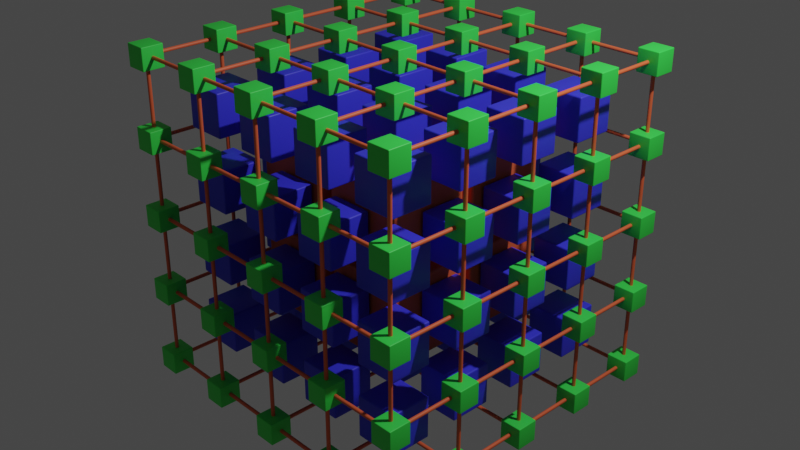 # Source: gnode_06.blend  (saved by Blender 3.4.6; exported with 4.5.12 LTS)
import bpy
from mathutils import Matrix  # noqa: F401  (used for matrix-valued properties, if any)

bpy.ops.wm.read_factory_settings(use_empty=True)
scene = bpy.context.scene
scene.name = 'Scene'

# ---- collections
col_collection = bpy.data.collections.new('Collection'); scene.collection.children.link(col_collection)

# ---- materials (node trees are filled in below, after node groups)
mat_material_001 = bpy.data.materials.new('Material.001')
mat_material_001.use_transparent_shadow = False
mat_material_002 = bpy.data.materials.new('Material.002')
mat_material_002.use_transparent_shadow = False
mat_material_003 = bpy.data.materials.new('Material.003')
mat_material_003.use_transparent_shadow = False

# ---- node groups
ng_geometry_nodes = bpy.data.node_groups.new('Geometry Nodes', 'GeometryNodeTree')
_s = ng_geometry_nodes.interface.new_socket(name='Geometry', in_out='OUTPUT', socket_type='NodeSocketGeometry')
_s = ng_geometry_nodes.interface.new_socket(name='Geometry', in_out='INPUT', socket_type='NodeSocketGeometry')
ng_geometry_nodes.is_modifier = True
# nodes of 'Geometry Nodes' reference scene objects; filled in after objects exist

# ---- material node trees
mat_material_001.use_nodes = True; mat_material_001.node_tree.nodes.clear()
_N = mat_material_001.node_tree.nodes; _L = mat_material_001.node_tree.links
n0 = _N.new('ShaderNodeBsdfPrincipled'); n0.name = 'Principled BSDF'; n0.location = (10, 300)
n0.distribution = 'GGX'
n0.subsurface_method = 'RANDOM_WALK_SKIN'
n0.inputs[0].default_value = (0.8, 0.1304, 0.0478, 1.0)
n0.inputs[3].default_value = 1.45
n0.inputs[27].default_value = (0.0, 0.0, 0.0, 1.0)
n0.inputs[28].default_value = 1.0
n1 = _N.new('ShaderNodeOutputMaterial'); n1.name = 'Material Output'; n1.location = (300, 300)
_L.new(n0.outputs[0], n1.inputs[0])
n1.is_active_output = True
mat_material_002.use_nodes = True; mat_material_002.node_tree.nodes.clear()
_N = mat_material_002.node_tree.nodes; _L = mat_material_002.node_tree.links
n0 = _N.new('ShaderNodeBsdfPrincipled'); n0.name = 'Principled BSDF'; n0.location = (10, 300)
n0.distribution = 'GGX'
n0.subsurface_method = 'RANDOM_WALK_SKIN'
n0.inputs[0].default_value = (0.04193, 0.04358, 0.8, 1.0)
n0.inputs[3].default_value = 1.45
n0.inputs[27].default_value = (0.0, 0.0, 0.0, 1.0)
n0.inputs[28].default_value = 1.0
n1 = _N.new('ShaderNodeOutputMaterial'); n1.name = 'Material Output'; n1.location = (300, 300)
_L.new(n0.outputs[0], n1.inputs[0])
n1.is_active_output = True
mat_material_003.use_nodes = True; mat_material_003.node_tree.nodes.clear()
_N = mat_material_003.node_tree.nodes; _L = mat_material_003.node_tree.links
n0 = _N.new('ShaderNodeBsdfPrincipled'); n0.name = 'Principled BSDF'; n0.location = (10, 300)
n0.distribution = 'GGX'
n0.subsurface_method = 'RANDOM_WALK_SKIN'
n0.inputs[0].default_value = (0.04492, 0.8, 0.07858, 1.0)
n0.inputs[3].default_value = 1.45
n0.inputs[27].default_value = (0.0, 0.0, 0.0, 1.0)
n0.inputs[28].default_value = 1.0
n1 = _N.new('ShaderNodeOutputMaterial'); n1.name = 'Material Output'; n1.location = (300, 300)
_L.new(n0.outputs[0], n1.inputs[0])
n1.is_active_output = True

# ---- world
world_world = bpy.data.worlds.new('World'); scene.world = world_world
world_world.use_nodes = True; world_world.node_tree.nodes.clear()
_N = world_world.node_tree.nodes; _L = world_world.node_tree.links
n0 = _N.new('ShaderNodeOutputWorld'); n0.name = 'World Output'; n0.location = (300, 300)
n1 = _N.new('ShaderNodeBackground'); n1.name = 'Background'; n1.location = (10, 300)
n1.inputs[0].default_value = (0.05088, 0.05088, 0.05088, 1.0)
_L.new(n1.outputs[0], n0.inputs[0])
n0.is_active_output = True
world_world.color = (0.05088, 0.05088, 0.05088)
world_world.use_sun_shadow = False
world_world.sun_shadow_jitter_overblur = 0.0

# ---- cameras
cam_camera = bpy.data.cameras.new('Camera')
cam_camera.clip_end = 100.0
cam_camera.ortho_scale = 7.314

# ---- lights
light_light = bpy.data.lights.new('Light', 'POINT')
light_light.transmission_factor = 0.0
light_light.energy = 1000.0
light_light.shadow_soft_size = 0.1
light_light.shadow_maximum_resolution = 0.006
light_light.use_absolute_resolution = True

# ---- meshes
me_plane = bpy.data.meshes.new('Plane')
me_plane.from_pydata([(-1.0, -1.0, 0.0), (1.0, -1.0, 0.0), (-1.0, 1.0, 0.0), (1.0, 1.0, 0.0)], [], [(0, 1, 3, 2)])
_uv = me_plane.uv_layers.new(name='UVMap')
_uv.uv.foreach_set('vector', [0.0, 0.0, 1.0, 0.0, 1.0, 1.0, 0.0, 1.0])
me_plane.materials.append(mat_material_001)
me_plane.materials.append(mat_material_002)
me_plane.materials.append(mat_material_003)
me_plane.update()
me_cube_001 = bpy.data.meshes.new('Cube.001')
me_cube_001.from_pydata([(-1.0, -1.0, -1.0), (-1.0, -1.0, 1.0), (-1.0, 1.0, -1.0), (-1.0, 1.0, 1.0), (1.0, -1.0, -1.0), (1.0, -1.0, 1.0), (1.0, 1.0, -1.0), (1.0, 1.0, 1.0)], [], [(0, 1, 3, 2), (2, 3, 7, 6), (6, 7, 5, 4), (4, 5, 1, 0), (2, 6, 4, 0), (7, 3, 1, 5)])
me_cube_001.polygons.foreach_set('use_smooth', [True] * 6)
_uv = me_cube_001.uv_layers.new(name='UVMap')
_uv.uv.foreach_set('vector', [0.375, 0.0, 0.625, 0.0, 0.625, 0.25, 0.375, 0.25, 0.375, 0.25, 0.625, 0.25, 0.625, 0.5, 0.375, 0.5, 0.375, 0.5, 0.625, 0.5, 0.625, 0.75, 0.375, 0.75, 0.375, 0.75, 0.625, 0.75, 0.625, 1.0, 0.375, 1.0, 0.125, 0.5, 0.375, 0.5, 0.375, 0.75, 0.125, 0.75, 0.625, 0.5, 0.875, 0.5, 0.875, 0.75, 0.625, 0.75])
me_cube_001.update()

# ---- objects
ob_light = bpy.data.objects.new('Light', light_light)
ob_camera = bpy.data.objects.new('Camera', cam_camera)
ob_plane = bpy.data.objects.new('Plane', me_plane)
ob_cube = bpy.data.objects.new('Cube', me_cube_001)
_N = ng_geometry_nodes.nodes; _L = ng_geometry_nodes.links
n0 = _N.new('GeometryNodeStoreNamedAttribute'); n0.name = 'Store Named Attribute.002'; n0.location = (-389, -663)
n0.data_type = 'FLOAT_VECTOR'
n0.domain = 'CORNER'
n0.inputs[2].default_value = 'uv_map'
n1 = _N.new('GeometryNodeStoreNamedAttribute'); n1.name = 'Store Named Attribute.001'; n1.location = (-389, -146)
n1.data_type = 'FLOAT_VECTOR'
n1.domain = 'CORNER'
n1.inputs[2].default_value = 'uv_map'
n2 = _N.new('GeometryNodeStoreNamedAttribute'); n2.name = 'Store Named Attribute'; n2.location = (-389, -927)
n2.data_type = 'FLOAT_VECTOR'
n2.domain = 'CORNER'
n2.inputs[2].default_value = 'uv_map'
n3 = _N.new('NodeFrame'); n3.name = 'Frame'; n3.location = (-80, -1134)
n3.label = 'Решетка '
n3.width = 409
n4 = _N.new('GeometryNodeCurveToMesh'); n4.name = 'Curve to Mesh'; n4.location = (239, -67)
n5 = _N.new('GeometryNodeCurvePrimitiveCircle'); n5.name = 'Curve Circle'; n5.location = (38, -186)
n5.inputs[0].default_value = 8
n5.inputs[4].default_value = 0.02
n6 = _N.new('GeometryNodeMeshToCurve'); n6.name = 'Mesh to Curve'; n6.location = (30, -30)
n7 = _N.new('GeometryNodeJoinGeometry'); n7.name = 'Join Geometry'; n7.location = (745, -548)
n8 = _N.new('NodeGroupOutput'); n8.name = 'Group Output'; n8.location = (1038, -553)
n9 = _N.new('GeometryNodeInstanceOnPoints'); n9.name = 'Instance on Points'; n9.location = (-26, 101)
n9.inputs[6].default_value = (0.44, 0.44, 0.44)
n10 = _N.new('GeometryNodeInstanceOnPoints'); n10.name = 'Instance on Points.001'; n10.location = (-26, -319)
n10.inputs[6].default_value = (0.23, 0.23, 0.23)
n11 = _N.new('GeometryNodeInstanceOnPoints'); n11.name = 'Instance on Points.002'; n11.location = (-26, -739)
n11.inputs[6].default_value = (0.12, 0.12, 0.12)
n12 = _N.new('GeometryNodeSetMaterial'); n12.name = 'Set Material'; n12.location = (314, -291)
n12.inputs[2].default_value = mat_material_001
n13 = _N.new('GeometryNodeSetMaterial'); n13.name = 'Set Material.001'; n13.location = (314, -453)
n13.inputs[2].default_value = mat_material_002
n14 = _N.new('GeometryNodeSetMaterial'); n14.name = 'Set Material.002'; n14.location = (314, -615)
n14.inputs[2].default_value = mat_material_003
n15 = _N.new('GeometryNodeSetMaterial'); n15.name = 'Set Material.003'; n15.location = (314, -777)
n15.inputs[2].default_value = mat_material_001
n16 = _N.new('GeometryNodeMeshCube'); n16.name = 'Cube.002'; n16.location = (-414, -927)
n16.inputs[0].default_value = (3.4, 3.4, 3.4)
n16.inputs[1].default_value = 5
n16.inputs[2].default_value = 5
n16.inputs[3].default_value = 5
n17 = _N.new('GeometryNodeMeshCube'); n17.name = 'Cube'; n17.location = (-414, -146)
n18 = _N.new('GeometryNodeObjectInfo'); n18.name = 'Object Info'; n18.location = (-414, -410)
n18.inputs[0].default_value = ob_cube
n19 = _N.new('GeometryNodeMeshCube'); n19.name = 'Cube.001'; n19.location = (-414, -663)
n19.inputs[0].default_value = (2.4, 2.4, 2.4)
n19.inputs[1].default_value = 4
n19.inputs[2].default_value = 4
n19.inputs[3].default_value = 4
n20 = _N.new('GeometryNodeInputNamedAttribute'); n20.name = 'Named Attribute'; n20.location = (214, -67)
n20.inputs[0].default_value = 'radius'
n21 = _N.new('GeometryNodeSwitch'); n21.name = 'Switch'; n21.location = (214, -67)
n21.input_type = 'FLOAT'
n21.inputs[1].default_value = 1.0
n4.parent = n3
n5.parent = n3
n6.parent = n3
n20.parent = n3
n21.parent = n3
_L.new(n1.outputs[0], n9.inputs[0])
_L.new(n18.outputs[4], n9.inputs[2])
_L.new(n12.outputs[0], n7.inputs[0])
_L.new(n13.outputs[0], n7.inputs[0])
_L.new(n7.outputs[0], n8.inputs[0])
_L.new(n0.outputs[0], n10.inputs[0])
_L.new(n18.outputs[4], n10.inputs[2])
_L.new(n14.outputs[0], n7.inputs[0])
_L.new(n2.outputs[0], n11.inputs[0])
_L.new(n18.outputs[4], n11.inputs[2])
_L.new(n15.outputs[0], n7.inputs[0])
_L.new(n2.outputs[0], n6.inputs[0])
_L.new(n6.outputs[0], n4.inputs[0])
_L.new(n5.outputs[0], n4.inputs[1])
_L.new(n9.outputs[0], n12.inputs[0])
_L.new(n10.outputs[0], n13.inputs[0])
_L.new(n11.outputs[0], n14.inputs[0])
_L.new(n4.outputs[0], n15.inputs[0])
_L.new(n16.outputs[0], n2.inputs[0])
_L.new(n16.outputs[1], n2.inputs[3])
_L.new(n17.outputs[0], n1.inputs[0])
_L.new(n17.outputs[1], n1.inputs[3])
_L.new(n19.outputs[0], n0.inputs[0])
_L.new(n19.outputs[1], n0.inputs[3])
_L.new(n20.outputs[1], n21.inputs[0])
_L.new(n20.outputs[0], n21.inputs[2])
_L.new(n21.outputs[0], n4.inputs[2])
n8.is_active_output = True

# ---- transforms, parenting, visibility, modifiers, constraints
ob_light.location = (4.076, 1.005, 5.904)
ob_light.rotation_euler = (0.6503, 0.05522, 1.866)
ob_light.lock_rotations_4d = False
ob_light.empty_display_type = 'ARROWS'
ob_light.color = (0.0, 0.0, 0.0, 0.0)
ob_light.lineart.crease_threshold = 0.0
ob_camera.location = (7.359, -6.926, 4.958)
ob_camera.rotation_euler = (1.109, 0.0, 0.8149)
ob_camera.lock_rotations_4d = False
ob_camera.empty_display_type = 'ARROWS'
ob_camera.color = (0.0, 0.0, 0.0, 0.0)
ob_camera.display_type = 'WIRE'
ob_camera.lineart.crease_threshold = 0.0
ob_plane.location = (0.0, 0.0, 0.0)
_m = ob_plane.modifiers.new('GeometryNodes', 'NODES')
_m.node_group = ng_geometry_nodes
ob_cube.location = (-6.682, -10.12, 0.9622)
_m = ob_cube.modifiers.new('Bevel', 'BEVEL')
_m.width = 0.07
_m.width_pct = 0.07
_m.segments = 5

# ---- collection membership
col_collection.objects.link(ob_light)
col_collection.objects.link(ob_camera)
col_collection.objects.link(ob_plane)
col_collection.objects.link(ob_cube)

# ---- scene / render settings (as saved in the file)
scene.camera = ob_camera
scene.frame_start = 1; scene.frame_end = 250; scene.frame_set(1)
scene.render.engine = 'BLENDER_EEVEE_NEXT'
scene.cycles.sampling_pattern = 'TABULATED_SOBOL'
scene.cycles.use_light_tree = False
scene.view_settings.view_transform = 'Filmic'
bpy.context.view_layer.update()
